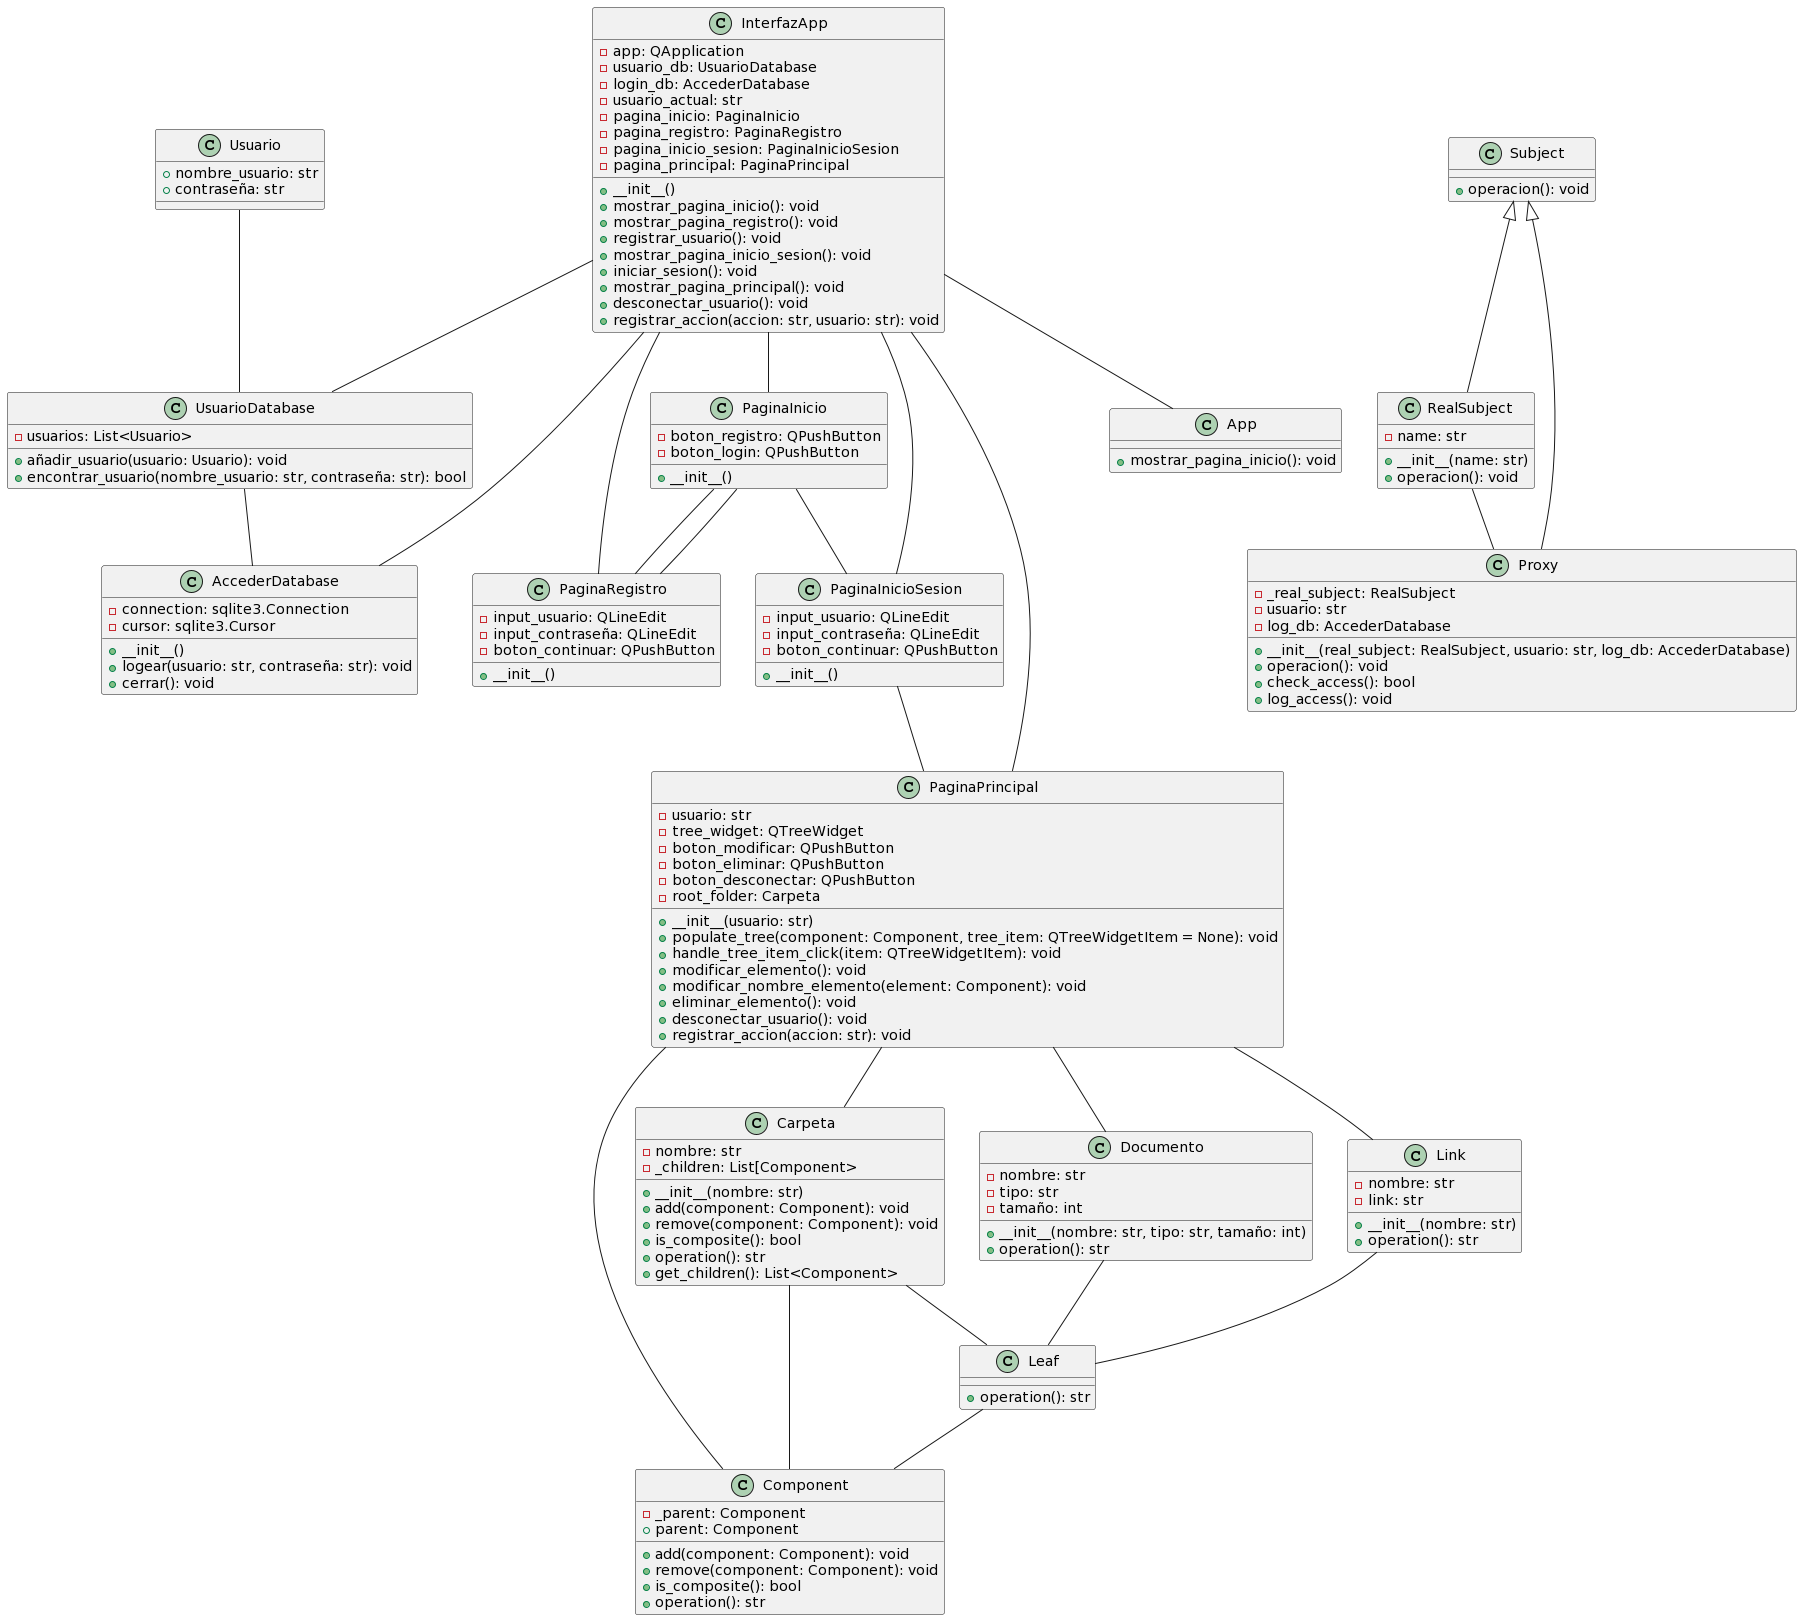

The diagram above was rendered by PlantUML. Its source (embedded in the PNG):
@startuml
class Usuario {
  +nombre_usuario: str
  +contraseña: str
}

class UsuarioDatabase {
  -usuarios: List<Usuario>
  +añadir_usuario(usuario: Usuario): void
  +encontrar_usuario(nombre_usuario: str, contraseña: str): bool
}

class AccederDatabase {
  -connection: sqlite3.Connection
  -cursor: sqlite3.Cursor
  +__init__()
  +logear(usuario: str, contraseña: str): void
  +cerrar(): void
}

class Component {
  -_parent: Component
  +parent: Component
  +add(component: Component): void
  +remove(component: Component): void
  +is_composite(): bool
  +operation(): str
}

class Leaf {
  +operation(): str
}

class Carpeta {
  -nombre: str
  -_children: List[Component>
  +__init__(nombre: str)
  +add(component: Component): void
  +remove(component: Component): void
  +is_composite(): bool
  +operation(): str
  +get_children(): List<Component>
}

class Documento {
  -nombre: str
  -tipo: str
  -tamaño: int
  +__init__(nombre: str, tipo: str, tamaño: int)
  +operation(): str
}

class Link {
  -nombre: str
  -link: str
  +__init__(nombre: str)
  +operation(): str
}

class Subject {
  +operacion(): void
}

class RealSubject {
  -name: str
  +__init__(name: str)
  +operacion(): void
}

class Proxy {
  -_real_subject: RealSubject
  -usuario: str
  -log_db: AccederDatabase
  +__init__(real_subject: RealSubject, usuario: str, log_db: AccederDatabase)
  +operacion(): void
  +check_access(): bool
  +log_access(): void
}

class PaginaInicio {
  -boton_registro: QPushButton
  -boton_login: QPushButton
  +__init__()
}

class PaginaRegistro {
  -input_usuario: QLineEdit
  -input_contraseña: QLineEdit
  -boton_continuar: QPushButton
  +__init__()
}

class PaginaInicioSesion {
  -input_usuario: QLineEdit
  -input_contraseña: QLineEdit
  -boton_continuar: QPushButton
  +__init__()
}

class PaginaPrincipal {
  -usuario: str
  -tree_widget: QTreeWidget
  -boton_modificar: QPushButton
  -boton_eliminar: QPushButton
  -boton_desconectar: QPushButton
  -root_folder: Carpeta
  +__init__(usuario: str)
  +populate_tree(component: Component, tree_item: QTreeWidgetItem = None): void
  +handle_tree_item_click(item: QTreeWidgetItem): void
  +modificar_elemento(): void
  +modificar_nombre_elemento(element: Component): void
  +eliminar_elemento(): void
  +desconectar_usuario(): void
  +registrar_accion(accion: str): void
}

class InterfazApp {
  -app: QApplication
  -usuario_db: UsuarioDatabase
  -login_db: AccederDatabase
  -usuario_actual: str
  -pagina_inicio: PaginaInicio
  -pagina_registro: PaginaRegistro
  -pagina_inicio_sesion: PaginaInicioSesion
  -pagina_principal: PaginaPrincipal
  +__init__()
  +mostrar_pagina_inicio(): void
  +mostrar_pagina_registro(): void
  +registrar_usuario(): void
  +mostrar_pagina_inicio_sesion(): void
  +iniciar_sesion(): void
  +mostrar_pagina_principal(): void
  +desconectar_usuario(): void
  +registrar_accion(accion: str, usuario: str): void
}

class App {
  +mostrar_pagina_inicio(): void
}

Usuario -- UsuarioDatabase
UsuarioDatabase -- AccederDatabase
Subject <|-- RealSubject
Subject <|-- Proxy
RealSubject -- Proxy
PaginaInicio -- PaginaRegistro
PaginaInicio -- PaginaInicioSesion
PaginaInicioSesion -- PaginaPrincipal
PaginaRegistro -- PaginaInicio
PaginaPrincipal -- Documento
PaginaPrincipal -- Link
PaginaPrincipal -- Carpeta
PaginaPrincipal -- Component
Documento -- Leaf
Link -- Leaf
Carpeta -- Component
Carpeta -- Leaf
Leaf -- Component

InterfazApp -- PaginaInicio
InterfazApp -- PaginaRegistro
InterfazApp -- PaginaInicioSesion
InterfazApp -- PaginaPrincipal
InterfazApp -- AccederDatabase
InterfazApp -- UsuarioDatabase
InterfazApp -- App
@enduml